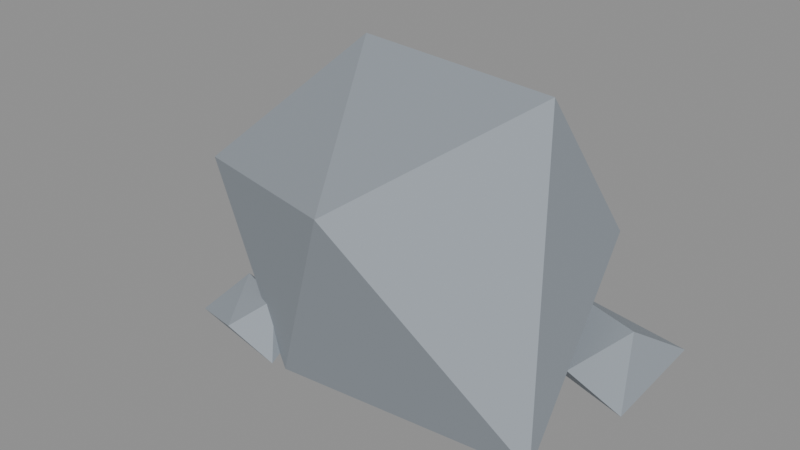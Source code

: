 # Source: vegetation_ice.blend  (saved by Blender 5.2.45; exported with 4.5.12 LTS)
import bpy
from mathutils import Matrix  # noqa: F401  (used for matrix-valued properties, if any)

bpy.ops.wm.read_factory_settings(use_empty=True)
scene = bpy.context.scene
scene.name = 'Scene'

# ---- materials (node trees are filled in below, after node groups)
mat_stone_cold = bpy.data.materials.new('stone_cold')
mat_stone_cold.use_backface_culling = True
mat_stone_cold.diffuse_color = (0.305, 0.3419, 0.3813, 1.0)

# ---- material node trees
mat_stone_cold.use_nodes = True; mat_stone_cold.node_tree.nodes.clear()
_N = mat_stone_cold.node_tree.nodes; _L = mat_stone_cold.node_tree.links
n0 = _N.new('ShaderNodeBsdfPrincipled'); n0.name = 'Principled BSDF'; n0.location = (-200, 100)
n0.inputs[0].default_value = (0.305, 0.3419, 0.3813, 1.0)
n0.inputs[2].default_value = 0.8
n0.inputs[10].default_value = 0.005
n1 = _N.new('ShaderNodeOutputMaterial'); n1.name = 'Material Output'; n1.location = (200, 100)
_L.new(n0.outputs[0], n1.inputs[0])
n1.is_active_output = True

# ---- meshes
me_14 = bpy.data.meshes.new('石头_14')
me_14.from_pydata([(0.6584, 0.009728, 1.372), (-0.4574, 0.333, 1.292), (0.1538, -0.629, 1.003), (0.6681, 0.5456, 0.6635), (-0.9624, -0.0968, 0.7413), (0.8912, -0.3742, 0.1706), (-0.3425, 0.5956, 0.1806), (-0.3794, -0.2984, 0.0), (0.869, 0.3497, 0.3763), (0.4509, 0.5395, 0.3324), (0.7279, 0.1113, 0.2616), (0.9624, 0.629, 0.1926), (0.467, 0.3154, 0.1213), (0.9062, 0.243, 0.05638), (0.6654, 0.4633, 0.0), (-0.4944, -0.2303, 0.2647), (-0.7862, -0.1015, 0.2282), (-0.5994, -0.4027, 0.1747), (-0.4609, -0.06004, 0.1283), (-0.9052, -0.2727, 0.07927), (-0.4141, -0.3381, 0.03242), (-0.6451, -0.1449, 0.0)], [], [(4, 6, 7), (6, 5, 7), (5, 2, 7), (2, 4, 7), (1, 6, 4), (2, 1, 4), (1, 3, 6), (3, 5, 6), (3, 0, 5), (0, 2, 5), (0, 1, 2), (0, 3, 1), (11, 14, 9), (14, 12, 9), (12, 10, 9), (10, 8, 9), (8, 11, 9), (8, 13, 11), (13, 14, 11), (13, 12, 14), (13, 10, 12), (13, 8, 10), (15, 20, 18), (20, 21, 18), (21, 16, 18), (16, 15, 18), (16, 17, 15), (17, 20, 15), (17, 19, 20), (19, 21, 20), (19, 16, 21), (19, 17, 16)])
me_14.materials.append(mat_stone_cold)
me_14.update()

# ---- objects
ob_14 = bpy.data.objects.new('石头_14', me_14)

# ---- transforms, parenting, visibility, modifiers, constraints
ob_14.location = (0.0, 0.0, 0.0)

# ---- collection membership
scene.collection.objects.link(ob_14)

# ---- scene / render settings (as saved in the file)
scene.frame_start = 1; scene.frame_end = 250; scene.frame_set(1)
scene.render.engine = 'BLENDER_EEVEE_NEXT'
scene.render.bake_bias = 0.0
scene.render.bake_samples = 0
scene.render.compositor_device = 'GPU'
scene.eevee.use_volume_custom_range = False
scene.eevee.fast_gi_thickness_near = 0.1
scene.eevee.fast_gi_thickness_far = 0.0
scene.eevee.ray_tracing_options.screen_trace_thickness = 0.1
bpy.context.view_layer.update()

# ---- added for rendering (the .blend has no active camera and no usable light): camera, sun + grey world if the file has none
cam_auto = bpy.data.cameras.new('AutoCamera')
cam_auto.lens = 50.0
cam_auto.sensor_width = 36.0
cam_auto.clip_end = 1000.0
ob_auto_camera = bpy.data.objects.new('AutoCamera', cam_auto)
scene.collection.objects.link(ob_auto_camera)
ob_auto_camera.location = (2.47753, -2.97304, 2.66816)
ob_auto_camera.rotation_euler = (1.09748, -7.21219e-08, 0.694738)
scene.camera = ob_auto_camera
light_auto_sun = bpy.data.lights.new('AutoSun', 'SUN')
light_auto_sun.energy = 3.0
light_auto_sun.angle = 0.0523599
ob_auto_sun = bpy.data.objects.new('AutoSun', light_auto_sun)
scene.collection.objects.link(ob_auto_sun)
ob_auto_sun.rotation_euler = (0.872665, 0.174533, 0.523599)
if scene.world is None:
    world_auto = bpy.data.worlds.new('AutoWorld')
    world_auto.color = (0.3, 0.3, 0.3)
    scene.world = world_auto
bpy.context.view_layer.update()
